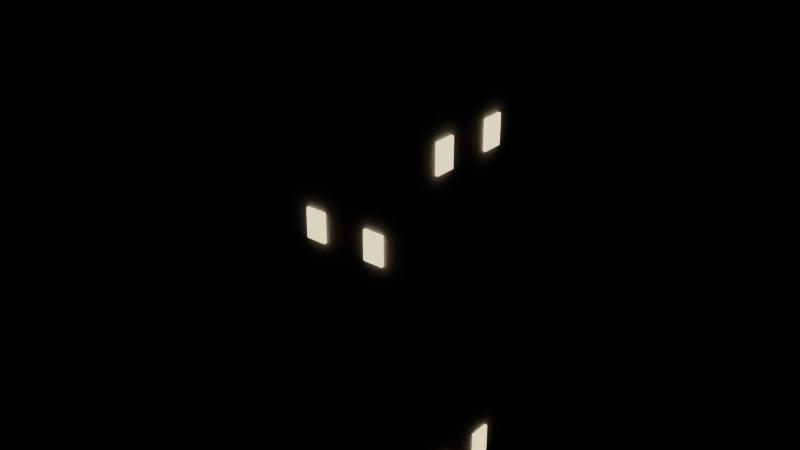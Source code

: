 # Source: tower_a.blend  (saved by Blender 5.3.31; exported with 4.5.12 LTS)
import bpy
from mathutils import Matrix  # noqa: F401  (used for matrix-valued properties, if any)

bpy.ops.wm.read_factory_settings(use_empty=True)
scene = bpy.context.scene
scene.name = 'Scene'

# ---- materials (node trees are filled in below, after node groups)
mat_tower = bpy.data.materials.new('Tower')
mat_towerroof = bpy.data.materials.new('TowerRoof')
mat_windowglow = bpy.data.materials.new('WindowGlow')

# ---- material node trees
mat_tower.use_nodes = True; mat_tower.node_tree.nodes.clear()
_N = mat_tower.node_tree.nodes; _L = mat_tower.node_tree.links
n0 = _N.new('ShaderNodeBsdfPrincipled'); n0.name = 'Principled BSDF'; n0.location = (-200, 100)
n0.inputs[0].default_value = (0.36, 0.33, 0.46, 1.0)
n0.inputs[2].default_value = 0.7
n0.inputs[10].default_value = 0.005
n1 = _N.new('ShaderNodeOutputMaterial'); n1.name = 'Material Output'; n1.location = (200, 100)
_L.new(n0.outputs[0], n1.inputs[0])
n1.is_active_output = True
mat_towerroof.use_nodes = True; mat_towerroof.node_tree.nodes.clear()
_N = mat_towerroof.node_tree.nodes; _L = mat_towerroof.node_tree.links
n0 = _N.new('ShaderNodeBsdfPrincipled'); n0.name = 'Principled BSDF'; n0.location = (-200, 100)
n0.inputs[0].default_value = (0.306, 0.2805, 0.391, 1.0)
n0.inputs[2].default_value = 0.7
n0.inputs[10].default_value = 0.005
n1 = _N.new('ShaderNodeOutputMaterial'); n1.name = 'Material Output'; n1.location = (200, 100)
_L.new(n0.outputs[0], n1.inputs[0])
n1.is_active_output = True
mat_windowglow.use_nodes = True; mat_windowglow.node_tree.nodes.clear()
_N = mat_windowglow.node_tree.nodes; _L = mat_windowglow.node_tree.links
n0 = _N.new('ShaderNodeBsdfPrincipled'); n0.name = 'Principled BSDF'; n0.location = (-200, 100)
n0.inputs[0].default_value = (1.0, 0.83, 0.42, 1.0)
n0.inputs[2].default_value = 0.7
n0.inputs[10].default_value = 0.005
n0.inputs[27].default_value = (1.0, 0.83, 0.42, 1.0)
n0.inputs[28].default_value = 2.0
n1 = _N.new('ShaderNodeOutputMaterial'); n1.name = 'Material Output'; n1.location = (200, 100)
_L.new(n0.outputs[0], n1.inputs[0])
n1.is_active_output = True

# ---- meshes
me_tower = bpy.data.meshes.new('Tower')
me_tower.from_pydata([(-0.8, -0.8, 0.0), (-0.8, -0.8, 6.0), (-0.8, 0.8, 0.0), (-0.8, 0.8, 6.0), (0.8, -0.8, 0.0), (0.8, -0.8, 6.0), (0.8, 0.8, 0.0), (0.8, 0.8, 6.0)], [], [(0, 1, 3, 2), (2, 3, 7, 6), (6, 7, 5, 4), (4, 5, 1, 0), (2, 6, 4, 0), (7, 3, 1, 5)])
_uv = me_tower.uv_layers.new(name='UVMap')
_uv.uv.foreach_set('vector', [0.375, 0.0, 0.625, 0.0, 0.625, 0.25, 0.375, 0.25, 0.375, 0.25, 0.625, 0.25, 0.625, 0.5, 0.375, 0.5, 0.375, 0.5, 0.625, 0.5, 0.625, 0.75, 0.375, 0.75, 0.375, 0.75, 0.625, 0.75, 0.625, 1.0, 0.375, 1.0, 0.125, 0.5, 0.375, 0.5, 0.375, 0.75, 0.125, 0.75, 0.625, 0.5, 0.875, 0.5, 0.875, 0.75, 0.625, 0.75])
me_tower.materials.append(mat_tower)
me_tower.update()
me_roof = bpy.data.meshes.new('Roof')
me_roof.from_pydata([(-0.48, -0.48, 6.0), (-0.48, -0.48, 6.4), (-0.48, 0.48, 6.0), (-0.48, 0.48, 6.4), (0.48, -0.48, 6.0), (0.48, -0.48, 6.4), (0.48, 0.48, 6.0), (0.48, 0.48, 6.4)], [], [(0, 1, 3, 2), (2, 3, 7, 6), (6, 7, 5, 4), (4, 5, 1, 0), (2, 6, 4, 0), (7, 3, 1, 5)])
_uv = me_roof.uv_layers.new(name='UVMap')
_uv.uv.foreach_set('vector', [0.375, 0.0, 0.625, 0.0, 0.625, 0.25, 0.375, 0.25, 0.375, 0.25, 0.625, 0.25, 0.625, 0.5, 0.375, 0.5, 0.375, 0.5, 0.625, 0.5, 0.625, 0.75, 0.375, 0.75, 0.375, 0.75, 0.625, 0.75, 0.625, 1.0, 0.375, 1.0, 0.125, 0.5, 0.375, 0.5, 0.375, 0.75, 0.125, 0.75, 0.625, 0.5, 0.875, 0.5, 0.875, 0.75, 0.625, 0.75])
me_roof.materials.append(mat_towerroof)
me_roof.update()
me_windows = bpy.data.meshes.new('Windows')
me_windows.from_pydata([(0.83, -0.47, 0.54), (0.83, -0.47, 0.86), (0.79, -0.47, 0.54), (0.79, -0.47, 0.86), (0.83, -0.25, 0.54), (0.83, -0.25, 0.86), (0.79, -0.25, 0.54), (0.79, -0.25, 0.86), (0.83, 0.25, 0.54), (0.83, 0.25, 0.86), (0.79, 0.25, 0.54), (0.79, 0.25, 0.86), (0.83, 0.47, 0.54), (0.83, 0.47, 0.86), (0.79, 0.47, 0.54), (0.79, 0.47, 0.86), (0.47, 0.83, 0.54), (0.47, 0.83, 0.86), (0.47, 0.79, 0.54), (0.47, 0.79, 0.86), (0.25, 0.83, 0.54), (0.25, 0.83, 0.86), (0.25, 0.79, 0.54), (0.25, 0.79, 0.86), (-0.25, 0.83, 0.54), (-0.25, 0.83, 0.86), (-0.25, 0.79, 0.54), (-0.25, 0.79, 0.86), (-0.47, 0.83, 0.54), (-0.47, 0.83, 0.86), (-0.47, 0.79, 0.54), (-0.47, 0.79, 0.86), (0.47, 0.83, 1.44), (0.47, 0.83, 1.76), (0.47, 0.79, 1.44), (0.47, 0.79, 1.76), (0.25, 0.83, 1.44), (0.25, 0.83, 1.76), (0.25, 0.79, 1.44), (0.25, 0.79, 1.76), (-0.25, 0.83, 1.44), (-0.25, 0.83, 1.76), (-0.25, 0.79, 1.44), (-0.25, 0.79, 1.76), (-0.47, 0.83, 1.44), (-0.47, 0.83, 1.76), (-0.47, 0.79, 1.44), (-0.47, 0.79, 1.76), (-0.83, 0.47, 1.44), (-0.83, 0.47, 1.76), (-0.79, 0.47, 1.44), (-0.79, 0.47, 1.76), (-0.83, 0.25, 1.44), (-0.83, 0.25, 1.76), (-0.79, 0.25, 1.44), (-0.79, 0.25, 1.76), (-0.83, -0.25, 1.44), (-0.83, -0.25, 1.76), (-0.79, -0.25, 1.44), (-0.79, -0.25, 1.76), (-0.83, -0.47, 1.44), (-0.83, -0.47, 1.76), (-0.79, -0.47, 1.44), (-0.79, -0.47, 1.76), (0.47, 0.83, 2.34), (0.47, 0.83, 2.66), (0.47, 0.79, 2.34), (0.47, 0.79, 2.66), (0.25, 0.83, 2.34), (0.25, 0.83, 2.66), (0.25, 0.79, 2.34), (0.25, 0.79, 2.66), (-0.25, 0.83, 2.34), (-0.25, 0.83, 2.66), (-0.25, 0.79, 2.34), (-0.25, 0.79, 2.66), (-0.47, 0.83, 2.34), (-0.47, 0.83, 2.66), (-0.47, 0.79, 2.34), (-0.47, 0.79, 2.66), (-0.47, -0.83, 3.24), (-0.47, -0.83, 3.56), (-0.47, -0.79, 3.24), (-0.47, -0.79, 3.56), (-0.25, -0.83, 3.24), (-0.25, -0.83, 3.56), (-0.25, -0.79, 3.24), (-0.25, -0.79, 3.56), (0.25, -0.83, 3.24), (0.25, -0.83, 3.56), (0.25, -0.79, 3.24), (0.25, -0.79, 3.56), (0.47, -0.83, 3.24), (0.47, -0.83, 3.56), (0.47, -0.79, 3.24), (0.47, -0.79, 3.56), (-0.83, 0.47, 3.24), (-0.83, 0.47, 3.56), (-0.79, 0.47, 3.24), (-0.79, 0.47, 3.56), (-0.83, 0.25, 3.24), (-0.83, 0.25, 3.56), (-0.79, 0.25, 3.24), (-0.79, 0.25, 3.56), (-0.83, -0.25, 3.24), (-0.83, -0.25, 3.56), (-0.79, -0.25, 3.24), (-0.79, -0.25, 3.56), (-0.83, -0.47, 3.24), (-0.83, -0.47, 3.56), (-0.79, -0.47, 3.24), (-0.79, -0.47, 3.56), (0.83, -0.47, 4.14), (0.83, -0.47, 4.46), (0.79, -0.47, 4.14), (0.79, -0.47, 4.46), (0.83, -0.25, 4.14), (0.83, -0.25, 4.46), (0.79, -0.25, 4.14), (0.79, -0.25, 4.46), (0.83, 0.25, 4.14), (0.83, 0.25, 4.46), (0.79, 0.25, 4.14), (0.79, 0.25, 4.46), (0.83, 0.47, 4.14), (0.83, 0.47, 4.46), (0.79, 0.47, 4.14), (0.79, 0.47, 4.46), (0.47, 0.83, 4.14), (0.47, 0.83, 4.46), (0.47, 0.79, 4.14), (0.47, 0.79, 4.46), (0.25, 0.83, 4.14), (0.25, 0.83, 4.46), (0.25, 0.79, 4.14), (0.25, 0.79, 4.46), (-0.25, 0.83, 4.14), (-0.25, 0.83, 4.46), (-0.25, 0.79, 4.14), (-0.25, 0.79, 4.46), (-0.47, 0.83, 4.14), (-0.47, 0.83, 4.46), (-0.47, 0.79, 4.14), (-0.47, 0.79, 4.46), (0.47, 0.83, 5.04), (0.47, 0.83, 5.36), (0.47, 0.79, 5.04), (0.47, 0.79, 5.36), (0.25, 0.83, 5.04), (0.25, 0.83, 5.36), (0.25, 0.79, 5.04), (0.25, 0.79, 5.36), (-0.25, 0.83, 5.04), (-0.25, 0.83, 5.36), (-0.25, 0.79, 5.04), (-0.25, 0.79, 5.36), (-0.47, 0.83, 5.04), (-0.47, 0.83, 5.36), (-0.47, 0.79, 5.04), (-0.47, 0.79, 5.36)], [], [(0, 1, 3, 2), (2, 3, 7, 6), (6, 7, 5, 4), (4, 5, 1, 0), (2, 6, 4, 0), (7, 3, 1, 5), (8, 9, 11, 10), (10, 11, 15, 14), (14, 15, 13, 12), (12, 13, 9, 8), (10, 14, 12, 8), (15, 11, 9, 13), (16, 17, 19, 18), (18, 19, 23, 22), (22, 23, 21, 20), (20, 21, 17, 16), (18, 22, 20, 16), (23, 19, 17, 21), (24, 25, 27, 26), (26, 27, 31, 30), (30, 31, 29, 28), (28, 29, 25, 24), (26, 30, 28, 24), (31, 27, 25, 29), (32, 33, 35, 34), (34, 35, 39, 38), (38, 39, 37, 36), (36, 37, 33, 32), (34, 38, 36, 32), (39, 35, 33, 37), (40, 41, 43, 42), (42, 43, 47, 46), (46, 47, 45, 44), (44, 45, 41, 40), (42, 46, 44, 40), (47, 43, 41, 45), (48, 49, 51, 50), (50, 51, 55, 54), (54, 55, 53, 52), (52, 53, 49, 48), (50, 54, 52, 48), (55, 51, 49, 53), (56, 57, 59, 58), (58, 59, 63, 62), (62, 63, 61, 60), (60, 61, 57, 56), (58, 62, 60, 56), (63, 59, 57, 61), (64, 65, 67, 66), (66, 67, 71, 70), (70, 71, 69, 68), (68, 69, 65, 64), (66, 70, 68, 64), (71, 67, 65, 69), (72, 73, 75, 74), (74, 75, 79, 78), (78, 79, 77, 76), (76, 77, 73, 72), (74, 78, 76, 72), (79, 75, 73, 77), (80, 81, 83, 82), (82, 83, 87, 86), (86, 87, 85, 84), (84, 85, 81, 80), (82, 86, 84, 80), (87, 83, 81, 85), (88, 89, 91, 90), (90, 91, 95, 94), (94, 95, 93, 92), (92, 93, 89, 88), (90, 94, 92, 88), (95, 91, 89, 93), (96, 97, 99, 98), (98, 99, 103, 102), (102, 103, 101, 100), (100, 101, 97, 96), (98, 102, 100, 96), (103, 99, 97, 101), (104, 105, 107, 106), (106, 107, 111, 110), (110, 111, 109, 108), (108, 109, 105, 104), (106, 110, 108, 104), (111, 107, 105, 109), (112, 113, 115, 114), (114, 115, 119, 118), (118, 119, 117, 116), (116, 117, 113, 112), (114, 118, 116, 112), (119, 115, 113, 117), (120, 121, 123, 122), (122, 123, 127, 126), (126, 127, 125, 124), (124, 125, 121, 120), (122, 126, 124, 120), (127, 123, 121, 125), (128, 129, 131, 130), (130, 131, 135, 134), (134, 135, 133, 132), (132, 133, 129, 128), (130, 134, 132, 128), (135, 131, 129, 133), (136, 137, 139, 138), (138, 139, 143, 142), (142, 143, 141, 140), (140, 141, 137, 136), (138, 142, 140, 136), (143, 139, 137, 141), (144, 145, 147, 146), (146, 147, 151, 150), (150, 151, 149, 148), (148, 149, 145, 144), (146, 150, 148, 144), (151, 147, 145, 149), (152, 153, 155, 154), (154, 155, 159, 158), (158, 159, 157, 156), (156, 157, 153, 152), (154, 158, 156, 152), (159, 155, 153, 157)])
_uv = me_windows.uv_layers.new(name='UVMap')
_uv.uv.foreach_set('vector', [0.375, 0.0, 0.625, 0.0, 0.625, 0.25, 0.375, 0.25, 0.375, 0.25, 0.625, 0.25, 0.625, 0.5, 0.375, 0.5, 0.375, 0.5, 0.625, 0.5, 0.625, 0.75, 0.375, 0.75, 0.375, 0.75, 0.625, 0.75, 0.625, 1.0, 0.375, 1.0, 0.125, 0.5, 0.375, 0.5, 0.375, 0.75, 0.125, 0.75, 0.625, 0.5, 0.875, 0.5, 0.875, 0.75, 0.625, 0.75, 0.375, 0.0, 0.625, 0.0, 0.625, 0.25, 0.375, 0.25, 0.375, 0.25, 0.625, 0.25, 0.625, 0.5, 0.375, 0.5, 0.375, 0.5, 0.625, 0.5, 0.625, 0.75, 0.375, 0.75, 0.375, 0.75, 0.625, 0.75, 0.625, 1.0, 0.375, 1.0, 0.125, 0.5, 0.375, 0.5, 0.375, 0.75, 0.125, 0.75, 0.625, 0.5, 0.875, 0.5, 0.875, 0.75, 0.625, 0.75, 0.375, 0.0, 0.625, 0.0, 0.625, 0.25, 0.375, 0.25, 0.375, 0.25, 0.625, 0.25, 0.625, 0.5, 0.375, 0.5, 0.375, 0.5, 0.625, 0.5, 0.625, 0.75, 0.375, 0.75, 0.375, 0.75, 0.625, 0.75, 0.625, 1.0, 0.375, 1.0, 0.125, 0.5, 0.375, 0.5, 0.375, 0.75, 0.125, 0.75, 0.625, 0.5, 0.875, 0.5, 0.875, 0.75, 0.625, 0.75, 0.375, 0.0, 0.625, 0.0, 0.625, 0.25, 0.375, 0.25, 0.375, 0.25, 0.625, 0.25, 0.625, 0.5, 0.375, 0.5, 0.375, 0.5, 0.625, 0.5, 0.625, 0.75, 0.375, 0.75, 0.375, 0.75, 0.625, 0.75, 0.625, 1.0, 0.375, 1.0, 0.125, 0.5, 0.375, 0.5, 0.375, 0.75, 0.125, 0.75, 0.625, 0.5, 0.875, 0.5, 0.875, 0.75, 0.625, 0.75, 0.375, 0.0, 0.625, 0.0, 0.625, 0.25, 0.375, 0.25, 0.375, 0.25, 0.625, 0.25, 0.625, 0.5, 0.375, 0.5, 0.375, 0.5, 0.625, 0.5, 0.625, 0.75, 0.375, 0.75, 0.375, 0.75, 0.625, 0.75, 0.625, 1.0, 0.375, 1.0, 0.125, 0.5, 0.375, 0.5, 0.375, 0.75, 0.125, 0.75, 0.625, 0.5, 0.875, 0.5, 0.875, 0.75, 0.625, 0.75, 0.375, 0.0, 0.625, 0.0, 0.625, 0.25, 0.375, 0.25, 0.375, 0.25, 0.625, 0.25, 0.625, 0.5, 0.375, 0.5, 0.375, 0.5, 0.625, 0.5, 0.625, 0.75, 0.375, 0.75, 0.375, 0.75, 0.625, 0.75, 0.625, 1.0, 0.375, 1.0, 0.125, 0.5, 0.375, 0.5, 0.375, 0.75, 0.125, 0.75, 0.625, 0.5, 0.875, 0.5, 0.875, 0.75, 0.625, 0.75, 0.375, 0.0, 0.625, 0.0, 0.625, 0.25, 0.375, 0.25, 0.375, 0.25, 0.625, 0.25, 0.625, 0.5, 0.375, 0.5, 0.375, 0.5, 0.625, 0.5, 0.625, 0.75, 0.375, 0.75, 0.375, 0.75, 0.625, 0.75, 0.625, 1.0, 0.375, 1.0, 0.125, 0.5, 0.375, 0.5, 0.375, 0.75, 0.125, 0.75, 0.625, 0.5, 0.875, 0.5, 0.875, 0.75, 0.625, 0.75, 0.375, 0.0, 0.625, 0.0, 0.625, 0.25, 0.375, 0.25, 0.375, 0.25, 0.625, 0.25, 0.625, 0.5, 0.375, 0.5, 0.375, 0.5, 0.625, 0.5, 0.625, 0.75, 0.375, 0.75, 0.375, 0.75, 0.625, 0.75, 0.625, 1.0, 0.375, 1.0, 0.125, 0.5, 0.375, 0.5, 0.375, 0.75, 0.125, 0.75, 0.625, 0.5, 0.875, 0.5, 0.875, 0.75, 0.625, 0.75, 0.375, 0.0, 0.625, 0.0, 0.625, 0.25, 0.375, 0.25, 0.375, 0.25, 0.625, 0.25, 0.625, 0.5, 0.375, 0.5, 0.375, 0.5, 0.625, 0.5, 0.625, 0.75, 0.375, 0.75, 0.375, 0.75, 0.625, 0.75, 0.625, 1.0, 0.375, 1.0, 0.125, 0.5, 0.375, 0.5, 0.375, 0.75, 0.125, 0.75, 0.625, 0.5, 0.875, 0.5, 0.875, 0.75, 0.625, 0.75, 0.375, 0.0, 0.625, 0.0, 0.625, 0.25, 0.375, 0.25, 0.375, 0.25, 0.625, 0.25, 0.625, 0.5, 0.375, 0.5, 0.375, 0.5, 0.625, 0.5, 0.625, 0.75, 0.375, 0.75, 0.375, 0.75, 0.625, 0.75, 0.625, 1.0, 0.375, 1.0, 0.125, 0.5, 0.375, 0.5, 0.375, 0.75, 0.125, 0.75, 0.625, 0.5, 0.875, 0.5, 0.875, 0.75, 0.625, 0.75, 0.375, 0.0, 0.625, 0.0, 0.625, 0.25, 0.375, 0.25, 0.375, 0.25, 0.625, 0.25, 0.625, 0.5, 0.375, 0.5, 0.375, 0.5, 0.625, 0.5, 0.625, 0.75, 0.375, 0.75, 0.375, 0.75, 0.625, 0.75, 0.625, 1.0, 0.375, 1.0, 0.125, 0.5, 0.375, 0.5, 0.375, 0.75, 0.125, 0.75, 0.625, 0.5, 0.875, 0.5, 0.875, 0.75, 0.625, 0.75, 0.375, 0.0, 0.625, 0.0, 0.625, 0.25, 0.375, 0.25, 0.375, 0.25, 0.625, 0.25, 0.625, 0.5, 0.375, 0.5, 0.375, 0.5, 0.625, 0.5, 0.625, 0.75, 0.375, 0.75, 0.375, 0.75, 0.625, 0.75, 0.625, 1.0, 0.375, 1.0, 0.125, 0.5, 0.375, 0.5, 0.375, 0.75, 0.125, 0.75, 0.625, 0.5, 0.875, 0.5, 0.875, 0.75, 0.625, 0.75, 0.375, 0.0, 0.625, 0.0, 0.625, 0.25, 0.375, 0.25, 0.375, 0.25, 0.625, 0.25, 0.625, 0.5, 0.375, 0.5, 0.375, 0.5, 0.625, 0.5, 0.625, 0.75, 0.375, 0.75, 0.375, 0.75, 0.625, 0.75, 0.625, 1.0, 0.375, 1.0, 0.125, 0.5, 0.375, 0.5, 0.375, 0.75, 0.125, 0.75, 0.625, 0.5, 0.875, 0.5, 0.875, 0.75, 0.625, 0.75, 0.375, 0.0, 0.625, 0.0, 0.625, 0.25, 0.375, 0.25, 0.375, 0.25, 0.625, 0.25, 0.625, 0.5, 0.375, 0.5, 0.375, 0.5, 0.625, 0.5, 0.625, 0.75, 0.375, 0.75, 0.375, 0.75, 0.625, 0.75, 0.625, 1.0, 0.375, 1.0, 0.125, 0.5, 0.375, 0.5, 0.375, 0.75, 0.125, 0.75, 0.625, 0.5, 0.875, 0.5, 0.875, 0.75, 0.625, 0.75, 0.375, 0.0, 0.625, 0.0, 0.625, 0.25, 0.375, 0.25, 0.375, 0.25, 0.625, 0.25, 0.625, 0.5, 0.375, 0.5, 0.375, 0.5, 0.625, 0.5, 0.625, 0.75, 0.375, 0.75, 0.375, 0.75, 0.625, 0.75, 0.625, 1.0, 0.375, 1.0, 0.125, 0.5, 0.375, 0.5, 0.375, 0.75, 0.125, 0.75, 0.625, 0.5, 0.875, 0.5, 0.875, 0.75, 0.625, 0.75, 0.375, 0.0, 0.625, 0.0, 0.625, 0.25, 0.375, 0.25, 0.375, 0.25, 0.625, 0.25, 0.625, 0.5, 0.375, 0.5, 0.375, 0.5, 0.625, 0.5, 0.625, 0.75, 0.375, 0.75, 0.375, 0.75, 0.625, 0.75, 0.625, 1.0, 0.375, 1.0, 0.125, 0.5, 0.375, 0.5, 0.375, 0.75, 0.125, 0.75, 0.625, 0.5, 0.875, 0.5, 0.875, 0.75, 0.625, 0.75, 0.375, 0.0, 0.625, 0.0, 0.625, 0.25, 0.375, 0.25, 0.375, 0.25, 0.625, 0.25, 0.625, 0.5, 0.375, 0.5, 0.375, 0.5, 0.625, 0.5, 0.625, 0.75, 0.375, 0.75, 0.375, 0.75, 0.625, 0.75, 0.625, 1.0, 0.375, 1.0, 0.125, 0.5, 0.375, 0.5, 0.375, 0.75, 0.125, 0.75, 0.625, 0.5, 0.875, 0.5, 0.875, 0.75, 0.625, 0.75, 0.375, 0.0, 0.625, 0.0, 0.625, 0.25, 0.375, 0.25, 0.375, 0.25, 0.625, 0.25, 0.625, 0.5, 0.375, 0.5, 0.375, 0.5, 0.625, 0.5, 0.625, 0.75, 0.375, 0.75, 0.375, 0.75, 0.625, 0.75, 0.625, 1.0, 0.375, 1.0, 0.125, 0.5, 0.375, 0.5, 0.375, 0.75, 0.125, 0.75, 0.625, 0.5, 0.875, 0.5, 0.875, 0.75, 0.625, 0.75, 0.375, 0.0, 0.625, 0.0, 0.625, 0.25, 0.375, 0.25, 0.375, 0.25, 0.625, 0.25, 0.625, 0.5, 0.375, 0.5, 0.375, 0.5, 0.625, 0.5, 0.625, 0.75, 0.375, 0.75, 0.375, 0.75, 0.625, 0.75, 0.625, 1.0, 0.375, 1.0, 0.125, 0.5, 0.375, 0.5, 0.375, 0.75, 0.125, 0.75, 0.625, 0.5, 0.875, 0.5, 0.875, 0.75, 0.625, 0.75, 0.375, 0.0, 0.625, 0.0, 0.625, 0.25, 0.375, 0.25, 0.375, 0.25, 0.625, 0.25, 0.625, 0.5, 0.375, 0.5, 0.375, 0.5, 0.625, 0.5, 0.625, 0.75, 0.375, 0.75, 0.375, 0.75, 0.625, 0.75, 0.625, 1.0, 0.375, 1.0, 0.125, 0.5, 0.375, 0.5, 0.375, 0.75, 0.125, 0.75, 0.625, 0.5, 0.875, 0.5, 0.875, 0.75, 0.625, 0.75])
me_windows.materials.append(mat_windowglow)
me_windows.update()

# ---- objects
ob_tower = bpy.data.objects.new('Tower', me_tower)
ob_roof = bpy.data.objects.new('Roof', me_roof)
ob_windows = bpy.data.objects.new('Windows', me_windows)

# ---- transforms, parenting, visibility, modifiers, constraints
ob_tower.location = (0.0, 0.0, 0.0)
_m = ob_tower.modifiers.new('Bevel', 'BEVEL')
_m.width = 0.04
_m.width_pct = 0.04
_m.segments = 2
ob_roof.location = (0.0, 0.0, 0.0)
_m = ob_roof.modifiers.new('Bevel', 'BEVEL')
_m.width = 0.03
_m.width_pct = 0.03
_m.segments = 2
ob_windows.location = (0.0, 0.0, 0.0)

# ---- collection membership
scene.collection.objects.link(ob_tower)
scene.collection.objects.link(ob_roof)
scene.collection.objects.link(ob_windows)

# ---- scene / render settings (as saved in the file)
scene.frame_start = 1; scene.frame_end = 250; scene.frame_set(1)
scene.render.engine = 'BLENDER_EEVEE_NEXT'
scene.render.bake_bias = 0.0
scene.render.bake_samples = 0
scene.render.compositor_device = 'GPU'
scene.eevee.use_volume_custom_range = False
scene.eevee.fast_gi_thickness_near = 0.1
scene.eevee.fast_gi_thickness_far = 0.0
scene.eevee.ray_tracing_options.screen_trace_thickness = 0.1
bpy.context.view_layer.update()

# ---- added for rendering (the .blend has no active camera): camera
cam_auto = bpy.data.cameras.new('AutoCamera')
cam_auto.lens = 50.0
cam_auto.sensor_width = 36.0
cam_auto.clip_end = 1000.0
ob_auto_camera = bpy.data.objects.new('AutoCamera', cam_auto)
scene.collection.objects.link(ob_auto_camera)
ob_auto_camera.location = (6.30724, -7.56868, 8.24579)
ob_auto_camera.rotation_euler = (1.09748, -7.21219e-08, 0.694738)
scene.camera = ob_auto_camera
bpy.context.view_layer.update()
